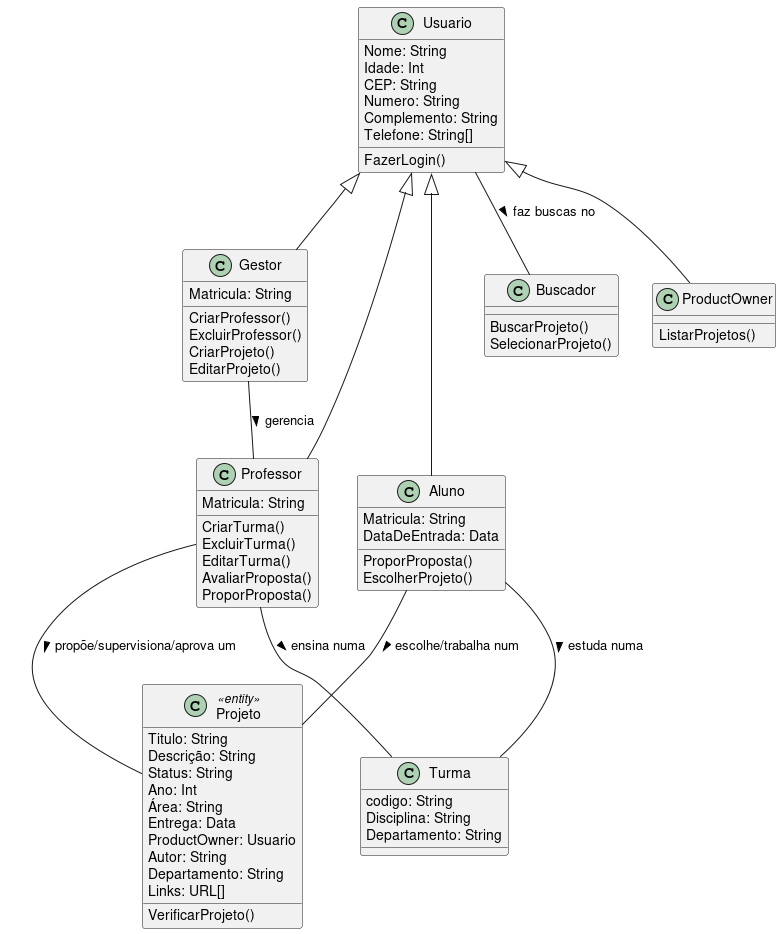

The diagram above was rendered by PlantUML. Its source (embedded in the PNG):
@startuml
!include classes_comum.iuml

Aluno -- Projeto :  escolhe/trabalha num >
Aluno -- Turma   :  estuda numa >
Usuario -- Buscador : faz buscas no >
Professor -- Turma : ensina numa >
Professor -- Projeto : propõe/supervisiona/aprova um >
Gestor -- Professor : gerencia >

hide Perfil
@enduml